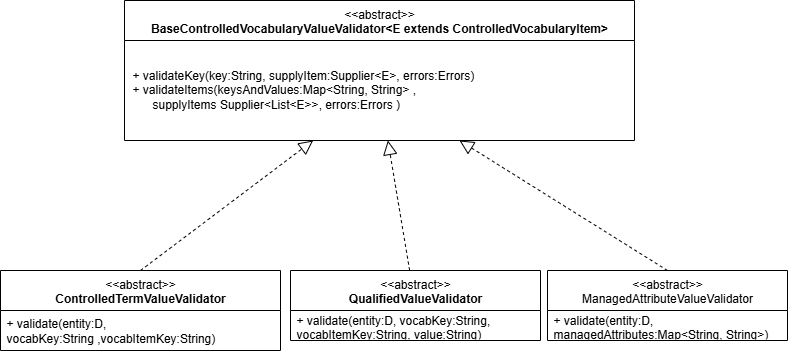

The diagram above was exported from draw.io. Its source (the exported page's mxGraphModel, read from the mxfile embedded in the PNG):
<mxGraphModel dx="2066" dy="1137" grid="1" gridSize="10" guides="1" tooltips="1" connect="1" arrows="1" fold="1" page="1" pageScale="1" pageWidth="850" pageHeight="1100" math="0" shadow="0">
  <root>
    <mxCell id="0" />
    <mxCell id="1" parent="0" />
    <mxCell id="o8T8JFiET5AubEAUlC-q-1" value="&amp;lt;&amp;lt;abstract&amp;gt;&amp;gt;&lt;div&gt;&lt;b&gt;BaseControlledVocabularyValueValidator&amp;lt;E extends ControlledVocabularyItem&amp;gt;&lt;/b&gt;&lt;/div&gt;" style="swimlane;fontStyle=0;align=center;verticalAlign=top;childLayout=stackLayout;horizontal=1;startSize=40;horizontalStack=0;resizeParent=1;resizeParentMax=0;resizeLast=0;collapsible=0;marginBottom=0;html=1;whiteSpace=wrap;" vertex="1" parent="1">
      <mxGeometry x="164" y="240" width="510" height="140" as="geometry" />
    </mxCell>
    <mxCell id="o8T8JFiET5AubEAUlC-q-2" value="+&amp;nbsp;validateKey(key:String, supplyItem:Supplier&amp;lt;E&amp;gt;, errors:Errors)&lt;div&gt;+&amp;nbsp;validateItems(keysAndValues:&lt;span style=&quot;background-color: transparent; color: light-dark(rgb(0, 0, 0), rgb(255, 255, 255));&quot;&gt;Map&amp;lt;String, String&amp;gt;&lt;/span&gt;&lt;span style=&quot;background-color: transparent; color: light-dark(rgb(0, 0, 0), rgb(255, 255, 255));&quot;&gt;&amp;nbsp;&lt;/span&gt;&lt;span style=&quot;background-color: transparent; color: light-dark(rgb(0, 0, 0), rgb(255, 255, 255));&quot;&gt;,&amp;nbsp;&lt;/span&gt;&lt;/div&gt;&lt;div&gt;&lt;span style=&quot;background-color: transparent; color: light-dark(rgb(0, 0, 0), rgb(255, 255, 255));&quot;&gt;&amp;nbsp; &amp;nbsp; &amp;nbsp; supplyItems&amp;nbsp;&lt;/span&gt;&lt;span style=&quot;background-color: transparent; color: light-dark(rgb(0, 0, 0), rgb(255, 255, 255));&quot;&gt;Supplier&amp;lt;List&amp;lt;E&amp;gt;&amp;gt;&lt;/span&gt;&lt;span style=&quot;background-color: transparent; color: light-dark(rgb(0, 0, 0), rgb(255, 255, 255));&quot;&gt;, errors:&lt;/span&gt;&lt;span style=&quot;background-color: transparent; color: light-dark(rgb(0, 0, 0), rgb(255, 255, 255));&quot;&gt;Errors&lt;/span&gt;&lt;span style=&quot;background-color: transparent; color: light-dark(rgb(0, 0, 0), rgb(255, 255, 255));&quot;&gt;&amp;nbsp;&lt;/span&gt;&lt;span style=&quot;background-color: transparent; color: light-dark(rgb(0, 0, 0), rgb(255, 255, 255));&quot;&gt;)&lt;/span&gt;&lt;/div&gt;" style="text;html=1;strokeColor=none;fillColor=none;align=left;verticalAlign=middle;spacingLeft=4;spacingRight=4;overflow=hidden;rotatable=0;points=[[0,0.5],[1,0.5]];portConstraint=eastwest;whiteSpace=wrap;spacingTop=0;spacing=4;spacingBottom=2;" vertex="1" parent="o8T8JFiET5AubEAUlC-q-1">
      <mxGeometry y="40" width="510" height="100" as="geometry" />
    </mxCell>
    <mxCell id="o8T8JFiET5AubEAUlC-q-3" value="&amp;lt;&amp;lt;abstract&amp;gt;&amp;gt;&lt;br&gt;&lt;b&gt;ControlledTermValueValidator&lt;/b&gt;" style="swimlane;fontStyle=0;align=center;verticalAlign=top;childLayout=stackLayout;horizontal=1;startSize=40;horizontalStack=0;resizeParent=1;resizeParentMax=0;resizeLast=0;collapsible=0;marginBottom=0;html=1;whiteSpace=wrap;" vertex="1" parent="1">
      <mxGeometry x="40" y="510" width="280" height="80" as="geometry" />
    </mxCell>
    <mxCell id="o8T8JFiET5AubEAUlC-q-4" value="+ validate(entity:D, vocabKey:String&amp;nbsp;,vocabItemKey:String)&amp;nbsp;" style="text;html=1;strokeColor=none;fillColor=none;align=left;verticalAlign=middle;spacingLeft=4;spacingRight=4;overflow=hidden;rotatable=0;points=[[0,0.5],[1,0.5]];portConstraint=eastwest;whiteSpace=wrap;" vertex="1" parent="o8T8JFiET5AubEAUlC-q-3">
      <mxGeometry y="40" width="280" height="40" as="geometry" />
    </mxCell>
    <mxCell id="o8T8JFiET5AubEAUlC-q-5" value="" style="endArrow=block;dashed=1;endFill=0;endSize=12;html=1;rounded=0;exitX=0.5;exitY=0;exitDx=0;exitDy=0;" edge="1" parent="1" source="o8T8JFiET5AubEAUlC-q-3" target="o8T8JFiET5AubEAUlC-q-2">
      <mxGeometry width="160" relative="1" as="geometry">
        <mxPoint x="350" y="480" as="sourcePoint" />
        <mxPoint x="510" y="480" as="targetPoint" />
      </mxGeometry>
    </mxCell>
    <mxCell id="o8T8JFiET5AubEAUlC-q-6" value="&amp;lt;&amp;lt;abstract&amp;gt;&amp;gt;&lt;br&gt;&lt;b&gt;QualifiedValueValidator&lt;/b&gt;" style="swimlane;fontStyle=0;align=center;verticalAlign=top;childLayout=stackLayout;horizontal=1;startSize=40;horizontalStack=0;resizeParent=1;resizeParentMax=0;resizeLast=0;collapsible=0;marginBottom=0;html=1;whiteSpace=wrap;" vertex="1" parent="1">
      <mxGeometry x="330" y="510" width="250" height="70" as="geometry" />
    </mxCell>
    <mxCell id="o8T8JFiET5AubEAUlC-q-7" value="+&amp;nbsp;validate(entity:D, vocabKey:String, vocabItemKey:String, value:String)&amp;nbsp;" style="text;html=1;strokeColor=none;fillColor=none;align=left;verticalAlign=middle;spacingLeft=4;spacingRight=4;overflow=hidden;rotatable=0;points=[[0,0.5],[1,0.5]];portConstraint=eastwest;whiteSpace=wrap;" vertex="1" parent="o8T8JFiET5AubEAUlC-q-6">
      <mxGeometry y="40" width="250" height="30" as="geometry" />
    </mxCell>
    <mxCell id="o8T8JFiET5AubEAUlC-q-8" value="&amp;lt;&amp;lt;abstract&amp;gt;&amp;gt;&lt;br&gt;ManagedAttributeValueValidator" style="swimlane;fontStyle=0;align=center;verticalAlign=top;childLayout=stackLayout;horizontal=1;startSize=40;horizontalStack=0;resizeParent=1;resizeParentMax=0;resizeLast=0;collapsible=0;marginBottom=0;html=1;whiteSpace=wrap;" vertex="1" parent="1">
      <mxGeometry x="587" y="510" width="240" height="70" as="geometry" />
    </mxCell>
    <mxCell id="o8T8JFiET5AubEAUlC-q-9" value="+&amp;nbsp;validate(entity:D, managedAttributes:Map&amp;lt;String, String&amp;gt;)" style="text;html=1;strokeColor=none;fillColor=none;align=left;verticalAlign=middle;spacingLeft=4;spacingRight=4;overflow=hidden;rotatable=0;points=[[0,0.5],[1,0.5]];portConstraint=eastwest;whiteSpace=wrap;" vertex="1" parent="o8T8JFiET5AubEAUlC-q-8">
      <mxGeometry y="40" width="240" height="30" as="geometry" />
    </mxCell>
    <mxCell id="o8T8JFiET5AubEAUlC-q-13" value="" style="endArrow=block;dashed=1;endFill=0;endSize=12;html=1;rounded=0;" edge="1" parent="1" source="o8T8JFiET5AubEAUlC-q-6" target="o8T8JFiET5AubEAUlC-q-2">
      <mxGeometry width="160" relative="1" as="geometry">
        <mxPoint x="350" y="642" as="sourcePoint" />
        <mxPoint x="440" y="370" as="targetPoint" />
      </mxGeometry>
    </mxCell>
    <mxCell id="o8T8JFiET5AubEAUlC-q-14" value="" style="endArrow=block;dashed=1;endFill=0;endSize=12;html=1;rounded=0;exitX=0.5;exitY=0;exitDx=0;exitDy=0;" edge="1" parent="1" source="o8T8JFiET5AubEAUlC-q-8" target="o8T8JFiET5AubEAUlC-q-2">
      <mxGeometry width="160" relative="1" as="geometry">
        <mxPoint x="580" y="622" as="sourcePoint" />
        <mxPoint x="824" y="490" as="targetPoint" />
      </mxGeometry>
    </mxCell>
  </root>
</mxGraphModel>